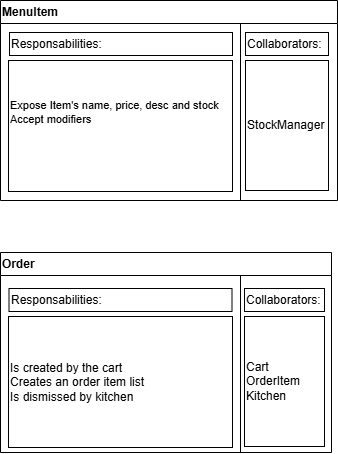

The diagram above was exported from draw.io. Its source (the exported page's mxGraphModel, read from the mxfile embedded in the PNG):
<mxGraphModel dx="549" dy="480" grid="1" gridSize="1" guides="1" tooltips="1" connect="1" arrows="1" fold="1" page="1" pageScale="1" pageWidth="850" pageHeight="1100" background="light-dark(#FFFFFF,#FFFFFF)" math="0" shadow="0">
  <root>
    <mxCell id="0" />
    <mxCell id="1" parent="0" />
    <mxCell id="qcbfE7Gg4eNSB2UhWltK-2" value="MenuItem" style="swimlane;whiteSpace=wrap;html=1;align=left;strokeColor=light-dark(#000000,#000000);fontColor=light-dark(#000000,#000000);" vertex="1" parent="1">
      <mxGeometry x="40" y="40" width="337" height="200" as="geometry" />
    </mxCell>
    <mxCell id="qcbfE7Gg4eNSB2UhWltK-6" value="" style="endArrow=none;html=1;rounded=0;strokeColor=light-dark(#000000,#000000);fontColor=light-dark(#000000,#000000);" edge="1" parent="qcbfE7Gg4eNSB2UhWltK-2">
      <mxGeometry width="50" height="50" relative="1" as="geometry">
        <mxPoint x="240" y="200" as="sourcePoint" />
        <mxPoint x="240" y="23" as="targetPoint" />
      </mxGeometry>
    </mxCell>
    <mxCell id="qcbfE7Gg4eNSB2UhWltK-9" value="&lt;font style=&quot;font-size: 11px;&quot;&gt;Expose Item's name, price, desc and stock&lt;/font&gt;&lt;div&gt;&lt;font style=&quot;font-size: 11px;&quot;&gt;Accept modifiers&lt;/font&gt;&lt;/div&gt;&lt;div&gt;&lt;br&gt;&lt;/div&gt;&lt;div&gt;&lt;br&gt;&lt;/div&gt;" style="text;html=1;whiteSpace=wrap;strokeColor=light-dark(#000000,#000000);fillColor=none;align=left;verticalAlign=middle;rounded=0;fontColor=light-dark(#000000,#000000);" vertex="1" parent="qcbfE7Gg4eNSB2UhWltK-2">
      <mxGeometry x="8" y="60" width="224" height="131" as="geometry" />
    </mxCell>
    <mxCell id="qcbfE7Gg4eNSB2UhWltK-10" value="StockManager" style="text;html=1;whiteSpace=wrap;strokeColor=light-dark(#000000,#000000);fillColor=none;align=left;verticalAlign=middle;rounded=0;fontColor=light-dark(#000000,#000000);" vertex="1" parent="qcbfE7Gg4eNSB2UhWltK-2">
      <mxGeometry x="245" y="60" width="83" height="130" as="geometry" />
    </mxCell>
    <mxCell id="qcbfE7Gg4eNSB2UhWltK-13" value="Responsabilities:" style="text;html=1;whiteSpace=wrap;strokeColor=light-dark(#000000,#000000);fillColor=none;align=left;verticalAlign=middle;rounded=0;fontColor=light-dark(#000000,#000000);" vertex="1" parent="qcbfE7Gg4eNSB2UhWltK-2">
      <mxGeometry x="9" y="32" width="223" height="23" as="geometry" />
    </mxCell>
    <mxCell id="qcbfE7Gg4eNSB2UhWltK-14" value="Collaborators:" style="text;html=1;whiteSpace=wrap;strokeColor=light-dark(#000000,#000000);fillColor=none;align=left;verticalAlign=middle;rounded=0;fontColor=light-dark(#000000,#000000);" vertex="1" parent="qcbfE7Gg4eNSB2UhWltK-2">
      <mxGeometry x="245" y="32" width="83" height="23" as="geometry" />
    </mxCell>
    <mxCell id="qcbfE7Gg4eNSB2UhWltK-7" value="Order" style="swimlane;whiteSpace=wrap;html=1;align=left;strokeColor=light-dark(#000000,#000000);fontColor=light-dark(#000000,#000000);" vertex="1" parent="1">
      <mxGeometry x="40" y="292" width="331" height="200" as="geometry" />
    </mxCell>
    <mxCell id="qcbfE7Gg4eNSB2UhWltK-8" value="" style="endArrow=none;html=1;rounded=0;strokeColor=light-dark(#000000,#000000);fontColor=light-dark(#000000,#000000);" edge="1" parent="qcbfE7Gg4eNSB2UhWltK-7">
      <mxGeometry width="50" height="50" relative="1" as="geometry">
        <mxPoint x="240" y="200" as="sourcePoint" />
        <mxPoint x="240" y="23" as="targetPoint" />
      </mxGeometry>
    </mxCell>
    <mxCell id="qcbfE7Gg4eNSB2UhWltK-15" value="Responsabilities:" style="text;html=1;whiteSpace=wrap;strokeColor=light-dark(#000000,#000000);fillColor=none;align=left;verticalAlign=middle;rounded=0;fontColor=light-dark(#000000,#000000);" vertex="1" parent="qcbfE7Gg4eNSB2UhWltK-7">
      <mxGeometry x="8.5" y="36" width="223" height="23" as="geometry" />
    </mxCell>
    <mxCell id="qcbfE7Gg4eNSB2UhWltK-16" value="Collaborators:" style="text;html=1;whiteSpace=wrap;strokeColor=light-dark(#000000,#000000);fillColor=none;align=left;verticalAlign=middle;rounded=0;fontColor=light-dark(#000000,#000000);" vertex="1" parent="qcbfE7Gg4eNSB2UhWltK-7">
      <mxGeometry x="244" y="36" width="80" height="23" as="geometry" />
    </mxCell>
    <mxCell id="qcbfE7Gg4eNSB2UhWltK-17" value="&lt;div&gt;Is created by the cart&lt;/div&gt;&lt;div&gt;Creates an order item list&lt;/div&gt;&lt;div&gt;Is dismissed by kitchen&lt;/div&gt;" style="text;html=1;whiteSpace=wrap;strokeColor=light-dark(#000000,#000000);fillColor=none;align=left;verticalAlign=middle;rounded=0;fontColor=light-dark(#000000,#000000);" vertex="1" parent="qcbfE7Gg4eNSB2UhWltK-7">
      <mxGeometry x="8" y="64" width="224" height="131" as="geometry" />
    </mxCell>
    <mxCell id="qcbfE7Gg4eNSB2UhWltK-18" value="Cart&lt;div&gt;OrderItem&lt;/div&gt;&lt;div&gt;Kitchen&lt;/div&gt;" style="text;html=1;whiteSpace=wrap;strokeColor=light-dark(#000000,#000000);fillColor=none;align=left;verticalAlign=middle;rounded=0;fontColor=light-dark(#000000,#000000);" vertex="1" parent="qcbfE7Gg4eNSB2UhWltK-7">
      <mxGeometry x="244" y="64" width="80" height="130" as="geometry" />
    </mxCell>
  </root>
</mxGraphModel>